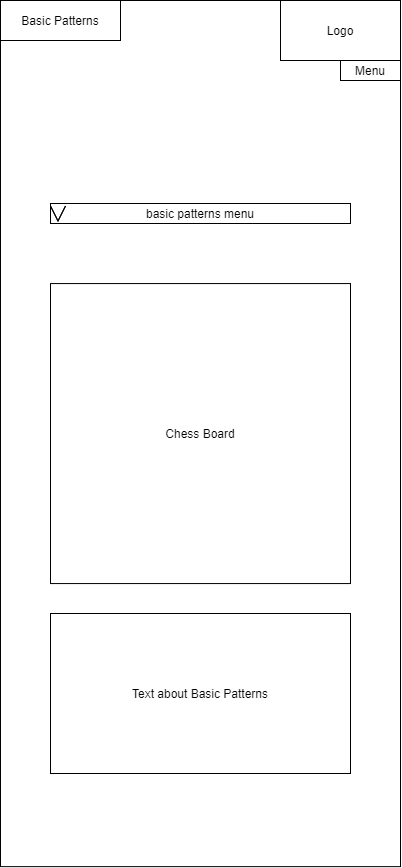

The diagram above was exported from draw.io. Its source (the exported page's mxGraphModel, read from the mxfile embedded in the PNG):
<mxGraphModel dx="865" dy="440" grid="1" gridSize="10" guides="1" tooltips="1" connect="1" arrows="1" fold="1" page="1" pageScale="1" pageWidth="850" pageHeight="1100" math="0" shadow="0">
  <root>
    <mxCell id="0" />
    <mxCell id="1" parent="0" />
    <mxCell id="gN3-jBO7w9bz1Jo59jOU-1" value="" style="rounded=0;whiteSpace=wrap;html=1;aspect=fixed;" vertex="1" parent="1">
      <mxGeometry x="225" y="117" width="400" height="866.13" as="geometry" />
    </mxCell>
    <mxCell id="gN3-jBO7w9bz1Jo59jOU-2" value="Basic Patterns" style="rounded=0;whiteSpace=wrap;html=1;" vertex="1" parent="1">
      <mxGeometry x="225" y="117" width="120" height="40" as="geometry" />
    </mxCell>
    <mxCell id="gN3-jBO7w9bz1Jo59jOU-3" value="Logo" style="rounded=0;whiteSpace=wrap;html=1;" vertex="1" parent="1">
      <mxGeometry x="505" y="117" width="120" height="60" as="geometry" />
    </mxCell>
    <mxCell id="gN3-jBO7w9bz1Jo59jOU-4" value="Menu" style="rounded=0;whiteSpace=wrap;html=1;" vertex="1" parent="1">
      <mxGeometry x="565" y="177" width="60" height="20" as="geometry" />
    </mxCell>
    <mxCell id="gN3-jBO7w9bz1Jo59jOU-5" value="basic patterns menu" style="rounded=0;whiteSpace=wrap;html=1;" vertex="1" parent="1">
      <mxGeometry x="275" y="320" width="300" height="20" as="geometry" />
    </mxCell>
    <mxCell id="gN3-jBO7w9bz1Jo59jOU-6" value="" style="html=1;shadow=0;dashed=0;align=center;verticalAlign=middle;shape=mxgraph.arrows2.arrow;dy=0;dx=30;notch=30;rotation=90;" vertex="1" parent="1">
      <mxGeometry x="275" y="322.5" width="15" height="15" as="geometry" />
    </mxCell>
    <mxCell id="gN3-jBO7w9bz1Jo59jOU-7" value="Chess Board" style="whiteSpace=wrap;html=1;aspect=fixed;" vertex="1" parent="1">
      <mxGeometry x="275" y="400.06" width="300" height="300" as="geometry" />
    </mxCell>
    <mxCell id="gN3-jBO7w9bz1Jo59jOU-8" value="Text about Basic Patterns" style="rounded=0;whiteSpace=wrap;html=1;" vertex="1" parent="1">
      <mxGeometry x="275" y="730" width="300" height="160" as="geometry" />
    </mxCell>
  </root>
</mxGraphModel>